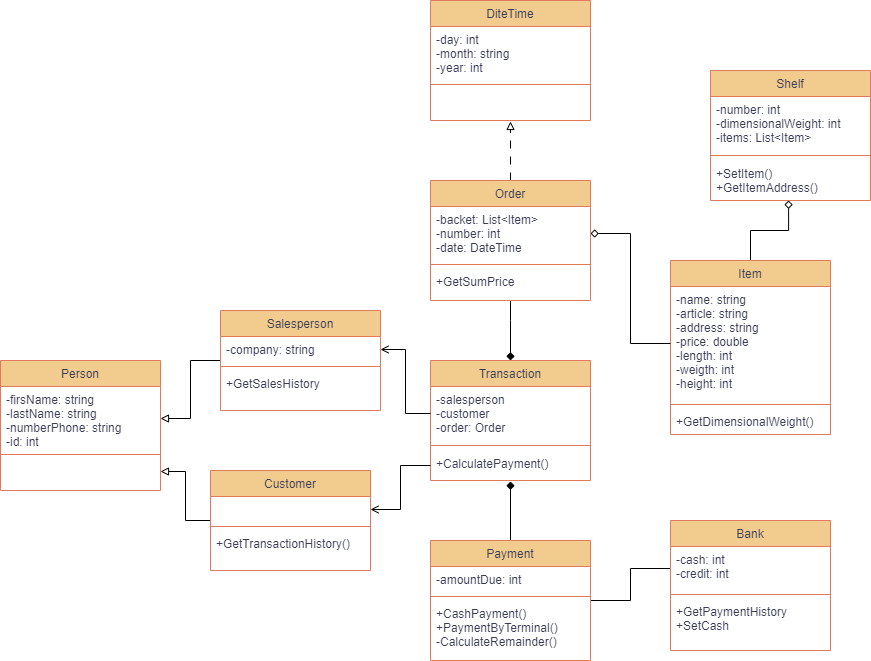

The diagram above was exported from draw.io. Its source (the exported page's mxGraphModel, read from the mxfile embedded in the PNG):
<mxGraphModel dx="1834" dy="1196" grid="0" gridSize="10" guides="1" tooltips="1" connect="1" arrows="1" fold="1" page="0" pageScale="1" pageWidth="827" pageHeight="1169" background="#ffffff" math="0" shadow="0">
  <root>
    <mxCell id="WIyWlLk6GJQsqaUBKTNV-0" />
    <mxCell id="WIyWlLk6GJQsqaUBKTNV-1" parent="WIyWlLk6GJQsqaUBKTNV-0" />
    <mxCell id="OO2OsKLP0RI2NPSD6q2Q-58" value="" style="edgeStyle=orthogonalEdgeStyle;rounded=0;orthogonalLoop=1;jettySize=auto;html=1;endArrow=block;endFill=0;" edge="1" parent="WIyWlLk6GJQsqaUBKTNV-1" source="zkfFHV4jXpPFQw0GAbJ--6" target="OO2OsKLP0RI2NPSD6q2Q-53">
      <mxGeometry relative="1" as="geometry" />
    </mxCell>
    <mxCell id="zkfFHV4jXpPFQw0GAbJ--6" value="Customer" style="swimlane;fontStyle=0;align=center;verticalAlign=top;childLayout=stackLayout;horizontal=1;startSize=26;horizontalStack=0;resizeParent=1;resizeLast=0;collapsible=1;marginBottom=0;rounded=0;shadow=0;strokeWidth=1;labelBackgroundColor=none;fillColor=#F2CC8F;strokeColor=#E07A5F;fontColor=#393C56;" parent="WIyWlLk6GJQsqaUBKTNV-1" vertex="1">
      <mxGeometry x="110" y="230" width="160" height="100" as="geometry">
        <mxRectangle x="130" y="380" width="160" height="26" as="alternateBounds" />
      </mxGeometry>
    </mxCell>
    <mxCell id="zkfFHV4jXpPFQw0GAbJ--7" value=" " style="text;align=left;verticalAlign=top;spacingLeft=4;spacingRight=4;overflow=hidden;rotatable=0;points=[[0,0.5],[1,0.5]];portConstraint=eastwest;labelBackgroundColor=none;fontColor=#393C56;" parent="zkfFHV4jXpPFQw0GAbJ--6" vertex="1">
      <mxGeometry y="26" width="160" height="26" as="geometry" />
    </mxCell>
    <mxCell id="zkfFHV4jXpPFQw0GAbJ--9" value="" style="line;html=1;strokeWidth=1;align=left;verticalAlign=middle;spacingTop=-1;spacingLeft=3;spacingRight=3;rotatable=0;labelPosition=right;points=[];portConstraint=eastwest;labelBackgroundColor=none;fillColor=#F2CC8F;strokeColor=#E07A5F;fontColor=#393C56;" parent="zkfFHV4jXpPFQw0GAbJ--6" vertex="1">
      <mxGeometry y="52" width="160" height="8" as="geometry" />
    </mxCell>
    <mxCell id="zkfFHV4jXpPFQw0GAbJ--10" value="+GetTransactionHistory()" style="text;align=left;verticalAlign=top;spacingLeft=4;spacingRight=4;overflow=hidden;rotatable=0;points=[[0,0.5],[1,0.5]];portConstraint=eastwest;fontStyle=0;labelBackgroundColor=none;fontColor=#393C56;" parent="zkfFHV4jXpPFQw0GAbJ--6" vertex="1">
      <mxGeometry y="60" width="160" height="26" as="geometry" />
    </mxCell>
    <mxCell id="OO2OsKLP0RI2NPSD6q2Q-57" value="" style="edgeStyle=orthogonalEdgeStyle;rounded=0;orthogonalLoop=1;jettySize=auto;html=1;endArrow=diamond;endFill=0;strokeWidth=1;entryX=0.488;entryY=1;entryDx=0;entryDy=0;entryPerimeter=0;" edge="1" parent="WIyWlLk6GJQsqaUBKTNV-1" source="zkfFHV4jXpPFQw0GAbJ--17" target="OO2OsKLP0RI2NPSD6q2Q-31">
      <mxGeometry relative="1" as="geometry" />
    </mxCell>
    <mxCell id="zkfFHV4jXpPFQw0GAbJ--17" value="Item" style="swimlane;fontStyle=0;align=center;verticalAlign=top;childLayout=stackLayout;horizontal=1;startSize=26;horizontalStack=0;resizeParent=1;resizeLast=0;collapsible=1;marginBottom=0;rounded=0;shadow=0;strokeWidth=1;labelBackgroundColor=none;fillColor=#F2CC8F;strokeColor=#E07A5F;fontColor=#393C56;" parent="WIyWlLk6GJQsqaUBKTNV-1" vertex="1">
      <mxGeometry x="570" y="20" width="160" height="174" as="geometry">
        <mxRectangle x="550" y="140" width="160" height="26" as="alternateBounds" />
      </mxGeometry>
    </mxCell>
    <mxCell id="zkfFHV4jXpPFQw0GAbJ--18" value="-name: string&#10;-article: string&#10;-address: string&#10;-price: double&#10;-length: int&#10;-weigth: int &#10;-height: int" style="text;align=left;verticalAlign=top;spacingLeft=4;spacingRight=4;overflow=hidden;rotatable=0;points=[[0,0.5],[1,0.5]];portConstraint=eastwest;labelBackgroundColor=none;fontColor=#393C56;fontStyle=0" parent="zkfFHV4jXpPFQw0GAbJ--17" vertex="1">
      <mxGeometry y="26" width="160" height="114" as="geometry" />
    </mxCell>
    <mxCell id="zkfFHV4jXpPFQw0GAbJ--23" value="" style="line;html=1;strokeWidth=1;align=left;verticalAlign=middle;spacingTop=-1;spacingLeft=3;spacingRight=3;rotatable=0;labelPosition=right;points=[];portConstraint=eastwest;labelBackgroundColor=none;fillColor=#F2CC8F;strokeColor=#E07A5F;fontColor=#393C56;" parent="zkfFHV4jXpPFQw0GAbJ--17" vertex="1">
      <mxGeometry y="140" width="160" height="8" as="geometry" />
    </mxCell>
    <mxCell id="OO2OsKLP0RI2NPSD6q2Q-51" value="+GetDimensionalWeight()" style="text;align=left;verticalAlign=top;spacingLeft=4;spacingRight=4;overflow=hidden;rotatable=0;points=[[0,0.5],[1,0.5]];portConstraint=eastwest;labelBackgroundColor=none;fontColor=#393C56;" vertex="1" parent="zkfFHV4jXpPFQw0GAbJ--17">
      <mxGeometry y="148" width="160" height="26" as="geometry" />
    </mxCell>
    <mxCell id="OO2OsKLP0RI2NPSD6q2Q-59" value="" style="edgeStyle=orthogonalEdgeStyle;rounded=0;orthogonalLoop=1;jettySize=auto;html=1;endArrow=block;endFill=0;" edge="1" parent="WIyWlLk6GJQsqaUBKTNV-1" source="OO2OsKLP0RI2NPSD6q2Q-1" target="OO2OsKLP0RI2NPSD6q2Q-6">
      <mxGeometry relative="1" as="geometry" />
    </mxCell>
    <mxCell id="OO2OsKLP0RI2NPSD6q2Q-1" value="Salesperson" style="swimlane;fontStyle=0;align=center;verticalAlign=top;childLayout=stackLayout;horizontal=1;startSize=26;horizontalStack=0;resizeParent=1;resizeLast=0;collapsible=1;marginBottom=0;rounded=0;shadow=0;strokeWidth=1;labelBackgroundColor=none;fillColor=#F2CC8F;strokeColor=#E07A5F;fontColor=#393C56;" vertex="1" parent="WIyWlLk6GJQsqaUBKTNV-1">
      <mxGeometry x="120" y="70" width="160" height="100" as="geometry">
        <mxRectangle x="130" y="380" width="160" height="26" as="alternateBounds" />
      </mxGeometry>
    </mxCell>
    <mxCell id="OO2OsKLP0RI2NPSD6q2Q-2" value="-company: string" style="text;align=left;verticalAlign=top;spacingLeft=4;spacingRight=4;overflow=hidden;rotatable=0;points=[[0,0.5],[1,0.5]];portConstraint=eastwest;labelBackgroundColor=none;fontColor=#393C56;" vertex="1" parent="OO2OsKLP0RI2NPSD6q2Q-1">
      <mxGeometry y="26" width="160" height="26" as="geometry" />
    </mxCell>
    <mxCell id="OO2OsKLP0RI2NPSD6q2Q-3" value="" style="line;html=1;strokeWidth=1;align=left;verticalAlign=middle;spacingTop=-1;spacingLeft=3;spacingRight=3;rotatable=0;labelPosition=right;points=[];portConstraint=eastwest;labelBackgroundColor=none;fillColor=#F2CC8F;strokeColor=#E07A5F;fontColor=#393C56;" vertex="1" parent="OO2OsKLP0RI2NPSD6q2Q-1">
      <mxGeometry y="52" width="160" height="8" as="geometry" />
    </mxCell>
    <mxCell id="OO2OsKLP0RI2NPSD6q2Q-4" value="+GetSalesHistory" style="text;align=left;verticalAlign=top;spacingLeft=4;spacingRight=4;overflow=hidden;rotatable=0;points=[[0,0.5],[1,0.5]];portConstraint=eastwest;fontStyle=0;labelBackgroundColor=none;fontColor=#393C56;" vertex="1" parent="OO2OsKLP0RI2NPSD6q2Q-1">
      <mxGeometry y="60" width="160" height="26" as="geometry" />
    </mxCell>
    <mxCell id="OO2OsKLP0RI2NPSD6q2Q-5" value="Person" style="swimlane;fontStyle=0;align=center;verticalAlign=top;childLayout=stackLayout;horizontal=1;startSize=26;horizontalStack=0;resizeParent=1;resizeLast=0;collapsible=1;marginBottom=0;rounded=0;shadow=0;strokeWidth=1;labelBackgroundColor=none;fillColor=#F2CC8F;strokeColor=#E07A5F;fontColor=#393C56;" vertex="1" parent="WIyWlLk6GJQsqaUBKTNV-1">
      <mxGeometry x="-100" y="120" width="160" height="130" as="geometry">
        <mxRectangle x="130" y="380" width="160" height="26" as="alternateBounds" />
      </mxGeometry>
    </mxCell>
    <mxCell id="OO2OsKLP0RI2NPSD6q2Q-6" value="-firsName: string&#10;-lastName: string&#10;-numberPhone: string&#10;-id: int" style="text;align=left;verticalAlign=top;spacingLeft=4;spacingRight=4;overflow=hidden;rotatable=0;points=[[0,0.5],[1,0.5]];portConstraint=eastwest;labelBackgroundColor=none;fontColor=#393C56;" vertex="1" parent="OO2OsKLP0RI2NPSD6q2Q-5">
      <mxGeometry y="26" width="160" height="64" as="geometry" />
    </mxCell>
    <mxCell id="OO2OsKLP0RI2NPSD6q2Q-7" value="" style="line;html=1;strokeWidth=1;align=left;verticalAlign=middle;spacingTop=-1;spacingLeft=3;spacingRight=3;rotatable=0;labelPosition=right;points=[];portConstraint=eastwest;labelBackgroundColor=none;fillColor=#F2CC8F;strokeColor=#E07A5F;fontColor=#393C56;" vertex="1" parent="OO2OsKLP0RI2NPSD6q2Q-5">
      <mxGeometry y="90" width="160" height="8" as="geometry" />
    </mxCell>
    <mxCell id="OO2OsKLP0RI2NPSD6q2Q-53" value=" " style="text;align=left;verticalAlign=top;spacingLeft=4;spacingRight=4;overflow=hidden;rotatable=0;points=[[0,0.5],[1,0.5]];portConstraint=eastwest;labelBackgroundColor=none;fontColor=#393C56;" vertex="1" parent="OO2OsKLP0RI2NPSD6q2Q-5">
      <mxGeometry y="98" width="160" height="26" as="geometry" />
    </mxCell>
    <mxCell id="OO2OsKLP0RI2NPSD6q2Q-80" value="" style="edgeStyle=orthogonalEdgeStyle;rounded=0;orthogonalLoop=1;jettySize=auto;html=1;endArrow=none;endFill=0;startArrow=diamond;startFill=1;" edge="1" parent="WIyWlLk6GJQsqaUBKTNV-1" source="OO2OsKLP0RI2NPSD6q2Q-9" target="OO2OsKLP0RI2NPSD6q2Q-63">
      <mxGeometry relative="1" as="geometry">
        <Array as="points">
          <mxPoint x="410" y="80" />
          <mxPoint x="410" y="80" />
        </Array>
      </mxGeometry>
    </mxCell>
    <mxCell id="OO2OsKLP0RI2NPSD6q2Q-9" value="Transaction" style="swimlane;fontStyle=0;align=center;verticalAlign=top;childLayout=stackLayout;horizontal=1;startSize=26;horizontalStack=0;resizeParent=1;resizeLast=0;collapsible=1;marginBottom=0;rounded=0;shadow=0;strokeWidth=1;labelBackgroundColor=none;fillColor=#F2CC8F;strokeColor=#E07A5F;fontColor=#393C56;" vertex="1" parent="WIyWlLk6GJQsqaUBKTNV-1">
      <mxGeometry x="330" y="120" width="160" height="120" as="geometry">
        <mxRectangle x="550" y="140" width="160" height="26" as="alternateBounds" />
      </mxGeometry>
    </mxCell>
    <mxCell id="OO2OsKLP0RI2NPSD6q2Q-10" value="-salesperson&#10;-customer&#10;-order: Order" style="text;align=left;verticalAlign=top;spacingLeft=4;spacingRight=4;overflow=hidden;rotatable=0;points=[[0,0.5],[1,0.5]];portConstraint=eastwest;labelBackgroundColor=none;fontColor=#393C56;" vertex="1" parent="OO2OsKLP0RI2NPSD6q2Q-9">
      <mxGeometry y="26" width="160" height="54" as="geometry" />
    </mxCell>
    <mxCell id="OO2OsKLP0RI2NPSD6q2Q-11" value="" style="line;html=1;strokeWidth=1;align=left;verticalAlign=middle;spacingTop=-1;spacingLeft=3;spacingRight=3;rotatable=0;labelPosition=right;points=[];portConstraint=eastwest;labelBackgroundColor=none;fillColor=#F2CC8F;strokeColor=#E07A5F;fontColor=#393C56;" vertex="1" parent="OO2OsKLP0RI2NPSD6q2Q-9">
      <mxGeometry y="80" width="160" height="10" as="geometry" />
    </mxCell>
    <mxCell id="OO2OsKLP0RI2NPSD6q2Q-12" value="+CalculatePayment()" style="text;align=left;verticalAlign=top;spacingLeft=4;spacingRight=4;overflow=hidden;rotatable=0;points=[[0,0.5],[1,0.5]];portConstraint=eastwest;labelBackgroundColor=none;fontColor=#393C56;" vertex="1" parent="OO2OsKLP0RI2NPSD6q2Q-9">
      <mxGeometry y="90" width="160" height="30" as="geometry" />
    </mxCell>
    <mxCell id="OO2OsKLP0RI2NPSD6q2Q-27" value="Shelf" style="swimlane;fontStyle=0;align=center;verticalAlign=top;childLayout=stackLayout;horizontal=1;startSize=26;horizontalStack=0;resizeParent=1;resizeLast=0;collapsible=1;marginBottom=0;rounded=0;shadow=0;strokeWidth=1;labelBackgroundColor=none;fillColor=#F2CC8F;strokeColor=#E07A5F;fontColor=#393C56;" vertex="1" parent="WIyWlLk6GJQsqaUBKTNV-1">
      <mxGeometry x="610" y="-170" width="160" height="130" as="geometry">
        <mxRectangle x="550" y="140" width="160" height="26" as="alternateBounds" />
      </mxGeometry>
    </mxCell>
    <mxCell id="OO2OsKLP0RI2NPSD6q2Q-28" value="-number: int&#10;-dimensionalWeight: int&#10;-items: List&lt;Item&gt;" style="text;align=left;verticalAlign=top;spacingLeft=4;spacingRight=4;overflow=hidden;rotatable=0;points=[[0,0.5],[1,0.5]];portConstraint=eastwest;labelBackgroundColor=none;fontColor=#393C56;" vertex="1" parent="OO2OsKLP0RI2NPSD6q2Q-27">
      <mxGeometry y="26" width="160" height="54" as="geometry" />
    </mxCell>
    <mxCell id="OO2OsKLP0RI2NPSD6q2Q-30" value="" style="line;html=1;strokeWidth=1;align=left;verticalAlign=middle;spacingTop=-1;spacingLeft=3;spacingRight=3;rotatable=0;labelPosition=right;points=[];portConstraint=eastwest;labelBackgroundColor=none;fillColor=#F2CC8F;strokeColor=#E07A5F;fontColor=#393C56;" vertex="1" parent="OO2OsKLP0RI2NPSD6q2Q-27">
      <mxGeometry y="80" width="160" height="10" as="geometry" />
    </mxCell>
    <mxCell id="OO2OsKLP0RI2NPSD6q2Q-31" value="+SetItem()&#10;+GetItemAddress()" style="text;align=left;verticalAlign=top;spacingLeft=4;spacingRight=4;overflow=hidden;rotatable=0;points=[[0,0.5],[1,0.5]];portConstraint=eastwest;labelBackgroundColor=none;fontColor=#393C56;" vertex="1" parent="OO2OsKLP0RI2NPSD6q2Q-27">
      <mxGeometry y="90" width="160" height="40" as="geometry" />
    </mxCell>
    <mxCell id="OO2OsKLP0RI2NPSD6q2Q-72" value="" style="edgeStyle=orthogonalEdgeStyle;rounded=0;orthogonalLoop=1;jettySize=auto;html=1;entryX=0;entryY=0.5;entryDx=0;entryDy=0;endArrow=none;endFill=0;" edge="1" parent="WIyWlLk6GJQsqaUBKTNV-1" source="OO2OsKLP0RI2NPSD6q2Q-33" target="OO2OsKLP0RI2NPSD6q2Q-38">
      <mxGeometry relative="1" as="geometry" />
    </mxCell>
    <mxCell id="OO2OsKLP0RI2NPSD6q2Q-73" value="" style="edgeStyle=orthogonalEdgeStyle;rounded=0;orthogonalLoop=1;jettySize=auto;html=1;endArrow=diamond;endFill=1;entryX=0.5;entryY=1.033;entryDx=0;entryDy=0;entryPerimeter=0;" edge="1" parent="WIyWlLk6GJQsqaUBKTNV-1" source="OO2OsKLP0RI2NPSD6q2Q-33" target="OO2OsKLP0RI2NPSD6q2Q-12">
      <mxGeometry relative="1" as="geometry">
        <mxPoint x="420" y="340" as="targetPoint" />
      </mxGeometry>
    </mxCell>
    <mxCell id="OO2OsKLP0RI2NPSD6q2Q-33" value="Payment" style="swimlane;fontStyle=0;align=center;verticalAlign=top;childLayout=stackLayout;horizontal=1;startSize=26;horizontalStack=0;resizeParent=1;resizeLast=0;collapsible=1;marginBottom=0;rounded=0;shadow=0;strokeWidth=1;labelBackgroundColor=none;fillColor=#F2CC8F;strokeColor=#E07A5F;fontColor=#393C56;" vertex="1" parent="WIyWlLk6GJQsqaUBKTNV-1">
      <mxGeometry x="330" y="300" width="160" height="120" as="geometry">
        <mxRectangle x="130" y="380" width="160" height="26" as="alternateBounds" />
      </mxGeometry>
    </mxCell>
    <mxCell id="OO2OsKLP0RI2NPSD6q2Q-34" value="-amountDue: int" style="text;align=left;verticalAlign=top;spacingLeft=4;spacingRight=4;overflow=hidden;rotatable=0;points=[[0,0.5],[1,0.5]];portConstraint=eastwest;labelBackgroundColor=none;fontColor=#393C56;" vertex="1" parent="OO2OsKLP0RI2NPSD6q2Q-33">
      <mxGeometry y="26" width="160" height="26" as="geometry" />
    </mxCell>
    <mxCell id="OO2OsKLP0RI2NPSD6q2Q-35" value="" style="line;html=1;strokeWidth=1;align=left;verticalAlign=middle;spacingTop=-1;spacingLeft=3;spacingRight=3;rotatable=0;labelPosition=right;points=[];portConstraint=eastwest;labelBackgroundColor=none;fillColor=#F2CC8F;strokeColor=#E07A5F;fontColor=#393C56;" vertex="1" parent="OO2OsKLP0RI2NPSD6q2Q-33">
      <mxGeometry y="52" width="160" height="8" as="geometry" />
    </mxCell>
    <mxCell id="OO2OsKLP0RI2NPSD6q2Q-36" value="+CashPayment()&#10;+PaymentByTerminal()&#10;-CalculateRemainder()" style="text;align=left;verticalAlign=top;spacingLeft=4;spacingRight=4;overflow=hidden;rotatable=0;points=[[0,0.5],[1,0.5]];portConstraint=eastwest;fontStyle=0;labelBackgroundColor=none;fontColor=#393C56;" vertex="1" parent="OO2OsKLP0RI2NPSD6q2Q-33">
      <mxGeometry y="60" width="160" height="50" as="geometry" />
    </mxCell>
    <mxCell id="OO2OsKLP0RI2NPSD6q2Q-37" value="Bank" style="swimlane;fontStyle=0;align=center;verticalAlign=top;childLayout=stackLayout;horizontal=1;startSize=26;horizontalStack=0;resizeParent=1;resizeLast=0;collapsible=1;marginBottom=0;rounded=0;shadow=0;strokeWidth=1;labelBackgroundColor=none;fillColor=#F2CC8F;strokeColor=#E07A5F;fontColor=#393C56;" vertex="1" parent="WIyWlLk6GJQsqaUBKTNV-1">
      <mxGeometry x="570" y="280" width="160" height="130" as="geometry">
        <mxRectangle x="550" y="140" width="160" height="26" as="alternateBounds" />
      </mxGeometry>
    </mxCell>
    <mxCell id="OO2OsKLP0RI2NPSD6q2Q-38" value="-cash: int&#10;-credit: int" style="text;align=left;verticalAlign=top;spacingLeft=4;spacingRight=4;overflow=hidden;rotatable=0;points=[[0,0.5],[1,0.5]];portConstraint=eastwest;labelBackgroundColor=none;fontColor=#393C56;" vertex="1" parent="OO2OsKLP0RI2NPSD6q2Q-37">
      <mxGeometry y="26" width="160" height="44" as="geometry" />
    </mxCell>
    <mxCell id="OO2OsKLP0RI2NPSD6q2Q-39" value="" style="line;html=1;strokeWidth=1;align=left;verticalAlign=middle;spacingTop=-1;spacingLeft=3;spacingRight=3;rotatable=0;labelPosition=right;points=[];portConstraint=eastwest;labelBackgroundColor=none;fillColor=#F2CC8F;strokeColor=#E07A5F;fontColor=#393C56;" vertex="1" parent="OO2OsKLP0RI2NPSD6q2Q-37">
      <mxGeometry y="70" width="160" height="8" as="geometry" />
    </mxCell>
    <mxCell id="OO2OsKLP0RI2NPSD6q2Q-40" value="+GetPaymentHistory&#10;+SetCash" style="text;align=left;verticalAlign=top;spacingLeft=4;spacingRight=4;overflow=hidden;rotatable=0;points=[[0,0.5],[1,0.5]];portConstraint=eastwest;labelBackgroundColor=none;fontColor=#393C56;" vertex="1" parent="OO2OsKLP0RI2NPSD6q2Q-37">
      <mxGeometry y="78" width="160" height="52" as="geometry" />
    </mxCell>
    <mxCell id="OO2OsKLP0RI2NPSD6q2Q-69" value="" style="edgeStyle=orthogonalEdgeStyle;rounded=0;orthogonalLoop=1;jettySize=auto;html=1;endArrow=block;endFill=0;dashed=1;dashPattern=8 8;entryX=0.5;entryY=1.031;entryDx=0;entryDy=0;entryPerimeter=0;" edge="1" parent="WIyWlLk6GJQsqaUBKTNV-1" source="OO2OsKLP0RI2NPSD6q2Q-60" target="OO2OsKLP0RI2NPSD6q2Q-68">
      <mxGeometry relative="1" as="geometry" />
    </mxCell>
    <mxCell id="OO2OsKLP0RI2NPSD6q2Q-60" value="Order" style="swimlane;fontStyle=0;align=center;verticalAlign=top;childLayout=stackLayout;horizontal=1;startSize=26;horizontalStack=0;resizeParent=1;resizeLast=0;collapsible=1;marginBottom=0;rounded=0;shadow=0;strokeWidth=1;labelBackgroundColor=none;fillColor=#F2CC8F;strokeColor=#E07A5F;fontColor=#393C56;" vertex="1" parent="WIyWlLk6GJQsqaUBKTNV-1">
      <mxGeometry x="330" y="-60" width="160" height="120" as="geometry">
        <mxRectangle x="550" y="140" width="160" height="26" as="alternateBounds" />
      </mxGeometry>
    </mxCell>
    <mxCell id="OO2OsKLP0RI2NPSD6q2Q-61" value="-backet: List&lt;Item&gt;&#10;-number: int&#10;-date: DateTime" style="text;align=left;verticalAlign=top;spacingLeft=4;spacingRight=4;overflow=hidden;rotatable=0;points=[[0,0.5],[1,0.5]];portConstraint=eastwest;labelBackgroundColor=none;fontColor=#393C56;" vertex="1" parent="OO2OsKLP0RI2NPSD6q2Q-60">
      <mxGeometry y="26" width="160" height="54" as="geometry" />
    </mxCell>
    <mxCell id="OO2OsKLP0RI2NPSD6q2Q-62" value="" style="line;html=1;strokeWidth=1;align=left;verticalAlign=middle;spacingTop=-1;spacingLeft=3;spacingRight=3;rotatable=0;labelPosition=right;points=[];portConstraint=eastwest;labelBackgroundColor=none;fillColor=#F2CC8F;strokeColor=#E07A5F;fontColor=#393C56;" vertex="1" parent="OO2OsKLP0RI2NPSD6q2Q-60">
      <mxGeometry y="80" width="160" height="8" as="geometry" />
    </mxCell>
    <mxCell id="OO2OsKLP0RI2NPSD6q2Q-63" value="+GetSumPrice" style="text;align=left;verticalAlign=top;spacingLeft=4;spacingRight=4;overflow=hidden;rotatable=0;points=[[0,0.5],[1,0.5]];portConstraint=eastwest;labelBackgroundColor=none;fontColor=#393C56;" vertex="1" parent="OO2OsKLP0RI2NPSD6q2Q-60">
      <mxGeometry y="88" width="160" height="32" as="geometry" />
    </mxCell>
    <mxCell id="OO2OsKLP0RI2NPSD6q2Q-65" value="DiteTime" style="swimlane;fontStyle=0;align=center;verticalAlign=top;childLayout=stackLayout;horizontal=1;startSize=26;horizontalStack=0;resizeParent=1;resizeLast=0;collapsible=1;marginBottom=0;rounded=0;shadow=0;strokeWidth=1;labelBackgroundColor=none;fillColor=#F2CC8F;strokeColor=#E07A5F;fontColor=#393C56;" vertex="1" parent="WIyWlLk6GJQsqaUBKTNV-1">
      <mxGeometry x="330" y="-240" width="160" height="120" as="geometry">
        <mxRectangle x="550" y="140" width="160" height="26" as="alternateBounds" />
      </mxGeometry>
    </mxCell>
    <mxCell id="OO2OsKLP0RI2NPSD6q2Q-66" value="-day: int&#10;-month: string&#10;-year: int" style="text;align=left;verticalAlign=top;spacingLeft=4;spacingRight=4;overflow=hidden;rotatable=0;points=[[0,0.5],[1,0.5]];portConstraint=eastwest;labelBackgroundColor=none;fontColor=#393C56;" vertex="1" parent="OO2OsKLP0RI2NPSD6q2Q-65">
      <mxGeometry y="26" width="160" height="54" as="geometry" />
    </mxCell>
    <mxCell id="OO2OsKLP0RI2NPSD6q2Q-67" value="" style="line;html=1;strokeWidth=1;align=left;verticalAlign=middle;spacingTop=-1;spacingLeft=3;spacingRight=3;rotatable=0;labelPosition=right;points=[];portConstraint=eastwest;labelBackgroundColor=none;fillColor=#F2CC8F;strokeColor=#E07A5F;fontColor=#393C56;" vertex="1" parent="OO2OsKLP0RI2NPSD6q2Q-65">
      <mxGeometry y="80" width="160" height="8" as="geometry" />
    </mxCell>
    <mxCell id="OO2OsKLP0RI2NPSD6q2Q-68" value=" " style="text;align=left;verticalAlign=top;spacingLeft=4;spacingRight=4;overflow=hidden;rotatable=0;points=[[0,0.5],[1,0.5]];portConstraint=eastwest;labelBackgroundColor=none;fontColor=#393C56;" vertex="1" parent="OO2OsKLP0RI2NPSD6q2Q-65">
      <mxGeometry y="88" width="160" height="32" as="geometry" />
    </mxCell>
    <mxCell id="OO2OsKLP0RI2NPSD6q2Q-76" value="" style="edgeStyle=orthogonalEdgeStyle;rounded=0;orthogonalLoop=1;jettySize=auto;html=1;endArrow=diamond;endFill=0;" edge="1" parent="WIyWlLk6GJQsqaUBKTNV-1" source="zkfFHV4jXpPFQw0GAbJ--18" target="OO2OsKLP0RI2NPSD6q2Q-61">
      <mxGeometry relative="1" as="geometry" />
    </mxCell>
    <mxCell id="OO2OsKLP0RI2NPSD6q2Q-78" style="edgeStyle=orthogonalEdgeStyle;rounded=0;orthogonalLoop=1;jettySize=auto;html=1;exitX=0;exitY=0.5;exitDx=0;exitDy=0;entryX=1;entryY=0.5;entryDx=0;entryDy=0;endArrow=open;endFill=0;" edge="1" parent="WIyWlLk6GJQsqaUBKTNV-1" source="OO2OsKLP0RI2NPSD6q2Q-12" target="zkfFHV4jXpPFQw0GAbJ--7">
      <mxGeometry relative="1" as="geometry" />
    </mxCell>
    <mxCell id="OO2OsKLP0RI2NPSD6q2Q-79" style="edgeStyle=orthogonalEdgeStyle;rounded=0;orthogonalLoop=1;jettySize=auto;html=1;exitX=0;exitY=0.5;exitDx=0;exitDy=0;entryX=1;entryY=0.5;entryDx=0;entryDy=0;endArrow=open;endFill=0;" edge="1" parent="WIyWlLk6GJQsqaUBKTNV-1" source="OO2OsKLP0RI2NPSD6q2Q-10" target="OO2OsKLP0RI2NPSD6q2Q-2">
      <mxGeometry relative="1" as="geometry" />
    </mxCell>
  </root>
</mxGraphModel>